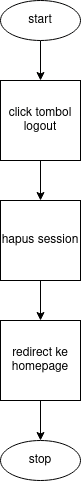

The diagram above was exported from draw.io. Its source (the exported page's mxGraphModel, read from the mxfile embedded in the PNG):
<mxGraphModel dx="1434" dy="792" grid="1" gridSize="10" guides="1" tooltips="1" connect="1" arrows="1" fold="1" page="1" pageScale="1" pageWidth="850" pageHeight="1100" math="0" shadow="0">
  <root>
    <mxCell id="0" />
    <mxCell id="1" parent="0" />
    <mxCell id="StUV7zqArw0H6oFfISgC-7" value="" style="edgeStyle=orthogonalEdgeStyle;rounded=0;orthogonalLoop=1;jettySize=auto;html=1;" edge="1" parent="1" source="StUV7zqArw0H6oFfISgC-1" target="StUV7zqArw0H6oFfISgC-2">
      <mxGeometry relative="1" as="geometry" />
    </mxCell>
    <mxCell id="StUV7zqArw0H6oFfISgC-1" value="start" style="ellipse;whiteSpace=wrap;html=1;" vertex="1" parent="1">
      <mxGeometry x="360" y="120" width="80" height="40" as="geometry" />
    </mxCell>
    <mxCell id="StUV7zqArw0H6oFfISgC-8" value="" style="edgeStyle=orthogonalEdgeStyle;rounded=0;orthogonalLoop=1;jettySize=auto;html=1;" edge="1" parent="1" source="StUV7zqArw0H6oFfISgC-2" target="StUV7zqArw0H6oFfISgC-3">
      <mxGeometry relative="1" as="geometry" />
    </mxCell>
    <mxCell id="StUV7zqArw0H6oFfISgC-2" value="click tombol logout" style="whiteSpace=wrap;html=1;aspect=fixed;" vertex="1" parent="1">
      <mxGeometry x="360" y="200" width="80" height="80" as="geometry" />
    </mxCell>
    <mxCell id="StUV7zqArw0H6oFfISgC-9" value="" style="edgeStyle=orthogonalEdgeStyle;rounded=0;orthogonalLoop=1;jettySize=auto;html=1;" edge="1" parent="1" source="StUV7zqArw0H6oFfISgC-3" target="StUV7zqArw0H6oFfISgC-4">
      <mxGeometry relative="1" as="geometry" />
    </mxCell>
    <mxCell id="StUV7zqArw0H6oFfISgC-3" value="&lt;div&gt;hapus session&lt;/div&gt;" style="whiteSpace=wrap;html=1;aspect=fixed;" vertex="1" parent="1">
      <mxGeometry x="360" y="320" width="80" height="80" as="geometry" />
    </mxCell>
    <mxCell id="StUV7zqArw0H6oFfISgC-10" value="" style="edgeStyle=orthogonalEdgeStyle;rounded=0;orthogonalLoop=1;jettySize=auto;html=1;" edge="1" parent="1" source="StUV7zqArw0H6oFfISgC-4" target="StUV7zqArw0H6oFfISgC-5">
      <mxGeometry relative="1" as="geometry" />
    </mxCell>
    <mxCell id="StUV7zqArw0H6oFfISgC-4" value="redirect ke homepage" style="whiteSpace=wrap;html=1;aspect=fixed;" vertex="1" parent="1">
      <mxGeometry x="360" y="440" width="80" height="80" as="geometry" />
    </mxCell>
    <mxCell id="StUV7zqArw0H6oFfISgC-5" value="stop" style="ellipse;whiteSpace=wrap;html=1;" vertex="1" parent="1">
      <mxGeometry x="360" y="560" width="80" height="40" as="geometry" />
    </mxCell>
  </root>
</mxGraphModel>